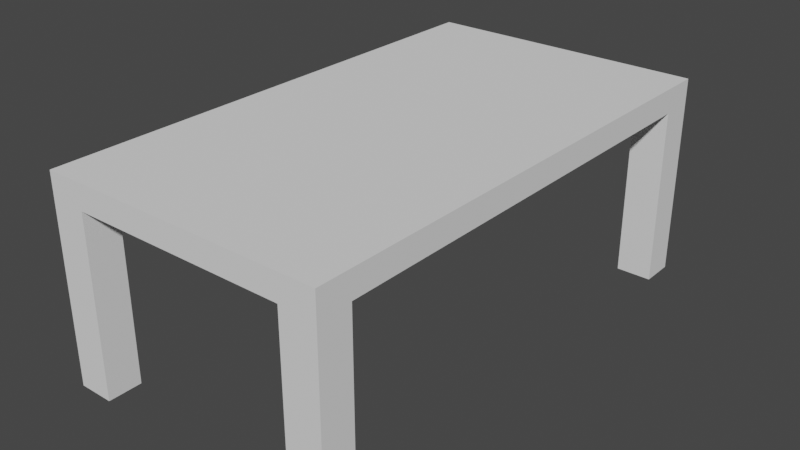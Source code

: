 # Source: Table.blend  (saved by Blender 2.91.10; exported with 4.5.12 LTS)
import bpy
from mathutils import Matrix  # noqa: F401  (used for matrix-valued properties, if any)

bpy.ops.wm.read_factory_settings(use_empty=True)
scene = bpy.context.scene
scene.name = 'Scene'

# ---- collections
col_collection = bpy.data.collections.new('Collection'); scene.collection.children.link(col_collection)

# ---- world
world_world = bpy.data.worlds.new('World'); scene.world = world_world
world_world.use_nodes = True; world_world.node_tree.nodes.clear()
_N = world_world.node_tree.nodes; _L = world_world.node_tree.links
n0 = _N.new('ShaderNodeOutputWorld'); n0.name = 'World Output'; n0.location = (300, 300)
n1 = _N.new('ShaderNodeBackground'); n1.name = 'Background'; n1.location = (10, 300)
n1.inputs[0].default_value = (0.05088, 0.05088, 0.05088, 1.0)
_L.new(n1.outputs[0], n0.inputs[0])
n0.is_active_output = True
world_world.color = (0.05088, 0.05088, 0.05088)
world_world.use_sun_shadow = False
world_world.sun_shadow_jitter_overblur = 0.0

# ---- meshes
me_cube_001 = bpy.data.meshes.new('Cube.001')
me_cube_001.from_pydata([(-1.0, -2.574, -1.0), (-1.0, -2.574, -0.8243), (-1.0, 1.0, -1.0), (-1.0, 1.0, -0.8243), (1.0, -2.574, -1.0), (1.0, -2.574, -0.8243), (1.0, 1.0, -1.0), (1.0, 1.0, -0.8243), (0.75, 1.0, -1.0), (0.5, 1.0, -1.0), (0.25, 1.0, -1.0), (0.0, 1.0, -1.0), (-0.25, 1.0, -1.0), (-0.5, 1.0, -1.0), (-0.75, 1.0, -1.0), (-0.75, 1.0, -0.8243), (-0.5, 1.0, -0.8243), (-0.25, 1.0, -0.8243), (0.0, 1.0, -0.8243), (0.25, 1.0, -0.8243), (0.5, 1.0, -0.8243), (0.75, 1.0, -0.8243), (-0.75, -2.574, -1.0), (-0.5, -2.574, -1.0), (-0.25, -2.574, -1.0), (0.0, -2.574, -1.0), (0.25, -2.574, -1.0), (0.5, -2.574, -1.0), (0.75, -2.574, -1.0), (0.75, -2.574, -0.8243), (0.5, -2.574, -0.8243), (0.25, -2.574, -0.8243), (0.0, -2.574, -0.8243), (-0.25, -2.574, -0.8243), (-0.5, -2.574, -0.8243), (-0.75, -2.574, -0.8243), (-1.0, 0.7617, -1.0), (-1.0, 0.5235, -1.0), (-1.0, 0.2852, -1.0), (-1.0, 0.04697, -1.0), (-1.0, -0.1913, -1.0), (-1.0, -0.4295, -1.0), (-1.0, -0.6678, -1.0), (-1.0, -0.9061, -1.0), (-1.0, -1.144, -1.0), (-1.0, -1.383, -1.0), (-1.0, -1.621, -1.0), (-1.0, -1.859, -1.0), (-1.0, -2.097, -1.0), (-1.0, -2.336, -1.0), (-1.0, -2.336, -0.8243), (-1.0, -2.097, -0.8243), (-1.0, -1.859, -0.8243), (-1.0, -1.621, -0.8243), (-1.0, -1.383, -0.8243), (-1.0, -1.144, -0.8243), (-1.0, -0.9061, -0.8243), (-1.0, -0.6678, -0.8243), (-1.0, -0.4295, -0.8243), (-1.0, -0.1913, -0.8243), (-1.0, 0.04697, -0.8243), (-1.0, 0.2852, -0.8243), (-1.0, 0.5235, -0.8243), (-1.0, 0.7617, -0.8243), (1.0, -2.336, -1.0), (1.0, -2.097, -1.0), (1.0, -1.859, -1.0), (1.0, -1.621, -1.0), (1.0, -1.383, -1.0), (1.0, -1.144, -1.0), (1.0, -0.9061, -1.0), (1.0, -0.6678, -1.0), (1.0, -0.4295, -1.0), (1.0, -0.1913, -1.0), (1.0, 0.04697, -1.0), (1.0, 0.2852, -1.0), (1.0, 0.5235, -1.0), (1.0, 0.7617, -1.0), (1.0, 0.7617, -0.8243), (1.0, 0.5235, -0.8243), (1.0, 0.2852, -0.8243), (1.0, 0.04697, -0.8243), (1.0, -0.1913, -0.8243), (1.0, -0.4295, -0.8243), (1.0, -0.6678, -0.8243), (1.0, -0.9061, -0.8243), (1.0, -1.144, -0.8243), (1.0, -1.383, -0.8243), (1.0, -1.621, -0.8243), (1.0, -1.859, -0.8243), (1.0, -2.097, -0.8243), (1.0, -2.336, -0.8243), (0.75, 0.7617, -0.8243), (0.75, 0.5235, -0.8243), (0.75, 0.2852, -0.8243), (0.75, 0.04697, -0.8243), (0.75, -0.1913, -0.8243), (0.75, -0.4295, -0.8243), (0.75, -0.6678, -0.8243), (0.75, -0.9061, -0.8243), (0.75, -1.144, -0.8243), (0.75, -1.383, -0.8243), (0.75, -1.621, -0.8243), (0.75, -1.859, -0.8243), (0.75, -2.097, -0.8243), (0.75, -2.336, -0.8243), (0.5, 0.7617, -0.8243), (0.5, 0.5235, -0.8243), (0.5, 0.2852, -0.8243), (0.5, 0.04697, -0.8243), (0.5, -0.1913, -0.8243), (0.5, -0.4295, -0.8243), (0.5, -0.6678, -0.8243), (0.5, -0.9061, -0.8243), (0.5, -1.144, -0.8243), (0.5, -1.383, -0.8243), (0.5, -1.621, -0.8243), (0.5, -1.859, -0.8243), (0.5, -2.097, -0.8243), (0.5, -2.336, -0.8243), (0.25, 0.7617, -0.8243), (0.25, 0.5235, -0.8243), (0.25, 0.2852, -0.8243), (0.25, 0.04697, -0.8243), (0.25, -0.1913, -0.8243), (0.25, -0.4295, -0.8243), (0.25, -0.6678, -0.8243), (0.25, -0.9061, -0.8243), (0.25, -1.144, -0.8243), (0.25, -1.383, -0.8243), (0.25, -1.621, -0.8243), (0.25, -1.859, -0.8243), (0.25, -2.097, -0.8243), (0.25, -2.336, -0.8243), (0.0, 0.7617, -0.8243), (0.0, 0.5235, -0.8243), (0.0, 0.2852, -0.8243), (0.0, 0.04697, -0.8243), (0.0, -0.1913, -0.8243), (0.0, -0.4295, -0.8243), (0.0, -0.6678, -0.8243), (0.0, -0.9061, -0.8243), (0.0, -1.144, -0.8243), (0.0, -1.383, -0.8243), (0.0, -1.621, -0.8243), (0.0, -1.859, -0.8243), (0.0, -2.097, -0.8243), (0.0, -2.336, -0.8243), (-0.25, 0.7617, -0.8243), (-0.25, 0.5235, -0.8243), (-0.25, 0.2852, -0.8243), (-0.25, 0.04697, -0.8243), (-0.25, -0.1913, -0.8243), (-0.25, -0.4295, -0.8243), (-0.25, -0.6678, -0.8243), (-0.25, -0.9061, -0.8243), (-0.25, -1.144, -0.8243), (-0.25, -1.383, -0.8243), (-0.25, -1.621, -0.8243), (-0.25, -1.859, -0.8243), (-0.25, -2.097, -0.8243), (-0.25, -2.336, -0.8243), (-0.5, 0.7617, -0.8243), (-0.5, 0.5235, -0.8243), (-0.5, 0.2852, -0.8243), (-0.5, 0.04697, -0.8243), (-0.5, -0.1913, -0.8243), (-0.5, -0.4295, -0.8243), (-0.5, -0.6678, -0.8243), (-0.5, -0.9061, -0.8243), (-0.5, -1.144, -0.8243), (-0.5, -1.383, -0.8243), (-0.5, -1.621, -0.8243), (-0.5, -1.859, -0.8243), (-0.5, -2.097, -0.8243), (-0.5, -2.336, -0.8243), (-0.75, 0.7617, -0.8243), (-0.75, 0.5235, -0.8243), (-0.75, 0.2852, -0.8243), (-0.75, 0.04697, -0.8243), (-0.75, -0.1913, -0.8243), (-0.75, -0.4295, -0.8243), (-0.75, -0.6678, -0.8243), (-0.75, -0.9061, -0.8243), (-0.75, -1.144, -0.8243), (-0.75, -1.383, -0.8243), (-0.75, -1.621, -0.8243), (-0.75, -1.859, -0.8243), (-0.75, -2.097, -0.8243), (-0.75, -2.336, -0.8243), (-0.75, 0.7617, -1.0), (-0.75, 0.5235, -1.0), (-0.75, 0.2852, -1.0), (-0.75, 0.04697, -1.0), (-0.75, -0.1913, -1.0), (-0.75, -0.4295, -1.0), (-0.75, -0.6678, -1.0), (-0.75, -0.9061, -1.0), (-0.75, -1.144, -1.0), (-0.75, -1.383, -1.0), (-0.75, -1.621, -1.0), (-0.75, -1.859, -1.0), (-0.75, -2.097, -1.0), (-0.75, -2.336, -1.0), (-0.5, 0.7617, -1.0), (-0.5, 0.5235, -1.0), (-0.5, 0.2852, -1.0), (-0.5, 0.04697, -1.0), (-0.5, -0.1913, -1.0), (-0.5, -0.4295, -1.0), (-0.5, -0.6678, -1.0), (-0.5, -0.9061, -1.0), (-0.5, -1.144, -1.0), (-0.5, -1.383, -1.0), (-0.5, -1.621, -1.0), (-0.5, -1.859, -1.0), (-0.5, -2.097, -1.0), (-0.5, -2.336, -1.0), (-0.25, 0.7617, -1.0), (-0.25, 0.5235, -1.0), (-0.25, 0.2852, -1.0), (-0.25, 0.04697, -1.0), (-0.25, -0.1913, -1.0), (-0.25, -0.4295, -1.0), (-0.25, -0.6678, -1.0), (-0.25, -0.9061, -1.0), (-0.25, -1.144, -1.0), (-0.25, -1.383, -1.0), (-0.25, -1.621, -1.0), (-0.25, -1.859, -1.0), (-0.25, -2.097, -1.0), (-0.25, -2.336, -1.0), (0.0, 0.7617, -1.0), (0.0, 0.5235, -1.0), (0.0, 0.2852, -1.0), (0.0, 0.04697, -1.0), (0.0, -0.1913, -1.0), (0.0, -0.4295, -1.0), (0.0, -0.6678, -1.0), (0.0, -0.9061, -1.0), (0.0, -1.144, -1.0), (0.0, -1.383, -1.0), (0.0, -1.621, -1.0), (0.0, -1.859, -1.0), (0.0, -2.097, -1.0), (0.0, -2.336, -1.0), (0.25, 0.7617, -1.0), (0.25, 0.5235, -1.0), (0.25, 0.2852, -1.0), (0.25, 0.04697, -1.0), (0.25, -0.1913, -1.0), (0.25, -0.4295, -1.0), (0.25, -0.6678, -1.0), (0.25, -0.9061, -1.0), (0.25, -1.144, -1.0), (0.25, -1.383, -1.0), (0.25, -1.621, -1.0), (0.25, -1.859, -1.0), (0.25, -2.097, -1.0), (0.25, -2.336, -1.0), (0.5, 0.7617, -1.0), (0.5, 0.5235, -1.0), (0.5, 0.2852, -1.0), (0.5, 0.04697, -1.0), (0.5, -0.1913, -1.0), (0.5, -0.4295, -1.0), (0.5, -0.6678, -1.0), (0.5, -0.9061, -1.0), (0.5, -1.144, -1.0), (0.5, -1.383, -1.0), (0.5, -1.621, -1.0), (0.5, -1.859, -1.0), (0.5, -2.097, -1.0), (0.5, -2.336, -1.0), (0.75, 0.7617, -1.0), (0.75, 0.5235, -1.0), (0.75, 0.2852, -1.0), (0.75, 0.04697, -1.0), (0.75, -0.1913, -1.0), (0.75, -0.4295, -1.0), (0.75, -0.6678, -1.0), (0.75, -0.9061, -1.0), (0.75, -1.144, -1.0), (0.75, -1.383, -1.0), (0.75, -1.621, -1.0), (0.75, -1.859, -1.0), (0.75, -2.097, -1.0), (0.75, -2.336, -1.0), (-1.0, -2.336, -2.253), (-1.0, -2.574, -2.253), (-0.75, 1.0, -2.253), (-1.0, 1.0, -2.253), (1.0, 0.7617, -2.253), (1.0, 1.0, -2.253), (0.75, -2.574, -2.253), (1.0, -2.574, -2.253), (0.75, 1.0, -2.253), (-0.75, -2.574, -2.253), (-0.75, -2.336, -2.253), (0.75, -2.336, -2.253), (-1.0, 0.7617, -2.253), (1.0, -2.336, -2.253), (-0.75, 0.7617, -2.253), (0.75, 0.7617, -2.253)], [], [(36, 63, 3, 2), (8, 21, 7, 6), (64, 91, 5, 4), (22, 35, 1, 0), (203, 22, 297, 298), (189, 50, 1, 35), (91, 105, 29, 5), (105, 119, 30, 29), (119, 133, 31, 30), (133, 147, 32, 31), (147, 161, 33, 32), (161, 175, 34, 33), (175, 189, 35, 34), (4, 28, 294, 295), (203, 217, 23, 22), (217, 231, 24, 23), (231, 245, 25, 24), (245, 259, 26, 25), (259, 273, 27, 26), (273, 287, 28, 27), (4, 5, 29, 28), (28, 29, 30, 27), (27, 30, 31, 26), (26, 31, 32, 25), (25, 32, 33, 24), (24, 33, 34, 23), (23, 34, 35, 22), (2, 3, 15, 14), (14, 15, 16, 13), (13, 16, 17, 12), (12, 17, 18, 11), (11, 18, 19, 10), (10, 19, 20, 9), (9, 20, 21, 8), (9, 8, 274, 260), (260, 274, 275, 261), (261, 275, 276, 262), (262, 276, 277, 263), (263, 277, 278, 264), (264, 278, 279, 265), (265, 279, 280, 266), (266, 280, 281, 267), (267, 281, 282, 268), (268, 282, 283, 269), (269, 283, 284, 270), (270, 284, 285, 271), (271, 285, 286, 272), (272, 286, 287, 273), (10, 9, 260, 246), (246, 260, 261, 247), (247, 261, 262, 248), (248, 262, 263, 249), (249, 263, 264, 250), (250, 264, 265, 251), (251, 265, 266, 252), (252, 266, 267, 253), (253, 267, 268, 254), (254, 268, 269, 255), (255, 269, 270, 256), (256, 270, 271, 257), (257, 271, 272, 258), (258, 272, 273, 259), (11, 10, 246, 232), (232, 246, 247, 233), (233, 247, 248, 234), (234, 248, 249, 235), (235, 249, 250, 236), (236, 250, 251, 237), (237, 251, 252, 238), (238, 252, 253, 239), (239, 253, 254, 240), (240, 254, 255, 241), (241, 255, 256, 242), (242, 256, 257, 243), (243, 257, 258, 244), (244, 258, 259, 245), (12, 11, 232, 218), (218, 232, 233, 219), (219, 233, 234, 220), (220, 234, 235, 221), (221, 235, 236, 222), (222, 236, 237, 223), (223, 237, 238, 224), (224, 238, 239, 225), (225, 239, 240, 226), (226, 240, 241, 227), (227, 241, 242, 228), (228, 242, 243, 229), (229, 243, 244, 230), (230, 244, 245, 231), (13, 12, 218, 204), (204, 218, 219, 205), (205, 219, 220, 206), (206, 220, 221, 207), (207, 221, 222, 208), (208, 222, 223, 209), (209, 223, 224, 210), (210, 224, 225, 211), (211, 225, 226, 212), (212, 226, 227, 213), (213, 227, 228, 214), (214, 228, 229, 215), (215, 229, 230, 216), (216, 230, 231, 217), (14, 13, 204, 190), (190, 204, 205, 191), (191, 205, 206, 192), (192, 206, 207, 193), (193, 207, 208, 194), (194, 208, 209, 195), (195, 209, 210, 196), (196, 210, 211, 197), (197, 211, 212, 198), (198, 212, 213, 199), (199, 213, 214, 200), (200, 214, 215, 201), (201, 215, 216, 202), (202, 216, 217, 203), (274, 8, 296, 303), (36, 190, 191, 37), (37, 191, 192, 38), (38, 192, 193, 39), (39, 193, 194, 40), (40, 194, 195, 41), (41, 195, 196, 42), (42, 196, 197, 43), (43, 197, 198, 44), (44, 198, 199, 45), (45, 199, 200, 46), (46, 200, 201, 47), (47, 201, 202, 48), (48, 202, 203, 49), (16, 15, 176, 162), (162, 176, 177, 163), (163, 177, 178, 164), (164, 178, 179, 165), (165, 179, 180, 166), (166, 180, 181, 167), (167, 181, 182, 168), (168, 182, 183, 169), (169, 183, 184, 170), (170, 184, 185, 171), (171, 185, 186, 172), (172, 186, 187, 173), (173, 187, 188, 174), (174, 188, 189, 175), (17, 16, 162, 148), (148, 162, 163, 149), (149, 163, 164, 150), (150, 164, 165, 151), (151, 165, 166, 152), (152, 166, 167, 153), (153, 167, 168, 154), (154, 168, 169, 155), (155, 169, 170, 156), (156, 170, 171, 157), (157, 171, 172, 158), (158, 172, 173, 159), (159, 173, 174, 160), (160, 174, 175, 161), (18, 17, 148, 134), (134, 148, 149, 135), (135, 149, 150, 136), (136, 150, 151, 137), (137, 151, 152, 138), (138, 152, 153, 139), (139, 153, 154, 140), (140, 154, 155, 141), (141, 155, 156, 142), (142, 156, 157, 143), (143, 157, 158, 144), (144, 158, 159, 145), (145, 159, 160, 146), (146, 160, 161, 147), (19, 18, 134, 120), (120, 134, 135, 121), (121, 135, 136, 122), (122, 136, 137, 123), (123, 137, 138, 124), (124, 138, 139, 125), (125, 139, 140, 126), (126, 140, 141, 127), (127, 141, 142, 128), (128, 142, 143, 129), (129, 143, 144, 130), (130, 144, 145, 131), (131, 145, 146, 132), (132, 146, 147, 133), (20, 19, 120, 106), (106, 120, 121, 107), (107, 121, 122, 108), (108, 122, 123, 109), (109, 123, 124, 110), (110, 124, 125, 111), (111, 125, 126, 112), (112, 126, 127, 113), (113, 127, 128, 114), (114, 128, 129, 115), (115, 129, 130, 116), (116, 130, 131, 117), (117, 131, 132, 118), (118, 132, 133, 119), (21, 20, 106, 92), (92, 106, 107, 93), (93, 107, 108, 94), (94, 108, 109, 95), (95, 109, 110, 96), (96, 110, 111, 97), (97, 111, 112, 98), (98, 112, 113, 99), (99, 113, 114, 100), (100, 114, 115, 101), (101, 115, 116, 102), (102, 116, 117, 103), (103, 117, 118, 104), (104, 118, 119, 105), (7, 21, 92, 78), (78, 92, 93, 79), (79, 93, 94, 80), (80, 94, 95, 81), (81, 95, 96, 82), (82, 96, 97, 83), (83, 97, 98, 84), (84, 98, 99, 85), (85, 99, 100, 86), (86, 100, 101, 87), (87, 101, 102, 88), (88, 102, 103, 89), (89, 103, 104, 90), (90, 104, 105, 91), (15, 3, 63, 176), (176, 63, 62, 177), (177, 62, 61, 178), (178, 61, 60, 179), (179, 60, 59, 180), (180, 59, 58, 181), (181, 58, 57, 182), (182, 57, 56, 183), (183, 56, 55, 184), (184, 55, 54, 185), (185, 54, 53, 186), (186, 53, 52, 187), (187, 52, 51, 188), (188, 51, 50, 189), (49, 203, 298, 288), (274, 77, 76, 275), (275, 76, 75, 276), (276, 75, 74, 277), (277, 74, 73, 278), (278, 73, 72, 279), (279, 72, 71, 280), (280, 71, 70, 281), (281, 70, 69, 282), (282, 69, 68, 283), (283, 68, 67, 284), (284, 67, 66, 285), (285, 66, 65, 286), (286, 65, 64, 287), (6, 7, 78, 77), (77, 78, 79, 76), (76, 79, 80, 75), (75, 80, 81, 74), (74, 81, 82, 73), (73, 82, 83, 72), (72, 83, 84, 71), (71, 84, 85, 70), (70, 85, 86, 69), (69, 86, 87, 68), (68, 87, 88, 67), (67, 88, 89, 66), (66, 89, 90, 65), (65, 90, 91, 64), (0, 1, 50, 49), (49, 50, 51, 48), (48, 51, 52, 47), (47, 52, 53, 46), (46, 53, 54, 45), (45, 54, 55, 44), (44, 55, 56, 43), (43, 56, 57, 42), (42, 57, 58, 41), (41, 58, 59, 40), (40, 59, 60, 39), (39, 60, 61, 38), (38, 61, 62, 37), (37, 62, 63, 36), (299, 301, 295, 294), (288, 298, 297, 289), (291, 290, 302, 300), (296, 293, 292, 303), (287, 64, 301, 299), (22, 0, 289, 297), (2, 14, 290, 291), (190, 36, 300, 302), (77, 274, 303, 292), (8, 6, 293, 296), (6, 77, 292, 293), (64, 4, 295, 301), (14, 190, 302, 290), (0, 49, 288, 289), (28, 287, 299, 294), (36, 2, 291, 300)])
_uv = me_cube_001.uv_layers.new(name='UVMap')
_uv.uv.foreach_set('vector', [0.375, 0.2333, 0.625, 0.2333, 0.625, 0.25, 0.375, 0.25, 0.375, 0.4688, 0.625, 0.4688, 0.625, 0.5, 0.375, 0.5, 0.375, 0.7333, 0.625, 0.7333, 0.625, 0.75, 0.375, 0.75, 0.375, 0.9688, 0.625, 0.9688, 0.625, 1.0, 0.375, 1.0, 0.1562, 0.7333, 0.1562, 0.75, 0.1562, 0.75, 0.1562, 0.7333, 0.8438, 0.7333, 0.875, 0.7333, 0.875, 0.75, 0.8438, 0.75, 0.625, 0.7333, 0.6562, 0.7333, 0.6562, 0.75, 0.625, 0.75, 0.6562, 0.7333, 0.6875, 0.7333, 0.6875, 0.75, 0.6562, 0.75, 0.6875, 0.7333, 0.7188, 0.7333, 0.7188, 0.75, 0.6875, 0.75, 0.7188, 0.7333, 0.75, 0.7333, 0.75, 0.75, 0.7188, 0.75, 0.75, 0.7333, 0.7812, 0.7333, 0.7812, 0.75, 0.75, 0.75, 0.7812, 0.7333, 0.8125, 0.7333, 0.8125, 0.75, 0.7812, 0.75, 0.8125, 0.7333, 0.8438, 0.7333, 0.8438, 0.75, 0.8125, 0.75, 0.375, 0.75, 0.375, 0.7812, 0.375, 0.7812, 0.375, 0.75, 0.1562, 0.7333, 0.1875, 0.7333, 0.1875, 0.75, 0.1562, 0.75, 0.1875, 0.7333, 0.2188, 0.7333, 0.2188, 0.75, 0.1875, 0.75, 0.2188, 0.7333, 0.25, 0.7333, 0.25, 0.75, 0.2188, 0.75, 0.25, 0.7333, 0.2812, 0.7333, 0.2812, 0.75, 0.25, 0.75, 0.2812, 0.7333, 0.3125, 0.7333, 0.3125, 0.75, 0.2812, 0.75, 0.3125, 0.7333, 0.3438, 0.7333, 0.3438, 0.75, 0.3125, 0.75, 0.375, 0.75, 0.625, 0.75, 0.625, 0.7812, 0.375, 0.7812, 0.375, 0.7812, 0.625, 0.7812, 0.625, 0.8125, 0.375, 0.8125, 0.375, 0.8125, 0.625, 0.8125, 0.625, 0.8438, 0.375, 0.8438, 0.375, 0.8438, 0.625, 0.8438, 0.625, 0.875, 0.375, 0.875, 0.375, 0.875, 0.625, 0.875, 0.625, 0.9062, 0.375, 0.9062, 0.375, 0.9062, 0.625, 0.9062, 0.625, 0.9375, 0.375, 0.9375, 0.375, 0.9375, 0.625, 0.9375, 0.625, 0.9688, 0.375, 0.9688, 0.375, 0.25, 0.625, 0.25, 0.625, 0.2812, 0.375, 0.2812, 0.375, 0.2812, 0.625, 0.2812, 0.625, 0.3125, 0.375, 0.3125, 0.375, 0.3125, 0.625, 0.3125, 0.625, 0.3438, 0.375, 0.3438, 0.375, 0.3438, 0.625, 0.3438, 0.625, 0.375, 0.375, 0.375, 0.375, 0.375, 0.625, 0.375, 0.625, 0.4062, 0.375, 0.4062, 0.375, 0.4062, 0.625, 0.4062, 0.625, 0.4375, 0.375, 0.4375, 0.375, 0.4375, 0.625, 0.4375, 0.625, 0.4688, 0.375, 0.4688, 0.3125, 0.5, 0.3438, 0.5, 0.3438, 0.5167, 0.3125, 0.5167, 0.3125, 0.5167, 0.3438, 0.5167, 0.3438, 0.5333, 0.3125, 0.5333, 0.3125, 0.5333, 0.3438, 0.5333, 0.3437, 0.55, 0.3125, 0.55, 0.3125, 0.55, 0.3437, 0.55, 0.3438, 0.5667, 0.3125, 0.5667, 0.3125, 0.5667, 0.3438, 0.5667, 0.3438, 0.5833, 0.3125, 0.5833, 0.3125, 0.5833, 0.3438, 0.5833, 0.3438, 0.6, 0.3125, 0.6, 0.3125, 0.6, 0.3438, 0.6, 0.3438, 0.6167, 0.3125, 0.6167, 0.3125, 0.6167, 0.3438, 0.6167, 0.3438, 0.6333, 0.3125, 0.6333, 0.3125, 0.6333, 0.3438, 0.6333, 0.3438, 0.65, 0.3125, 0.65, 0.3125, 0.65, 0.3438, 0.65, 0.3438, 0.6667, 0.3125, 0.6667, 0.3125, 0.6667, 0.3438, 0.6667, 0.3438, 0.6833, 0.3125, 0.6833, 0.3125, 0.6833, 0.3438, 0.6833, 0.3438, 0.7, 0.3125, 0.7, 0.3125, 0.7, 0.3438, 0.7, 0.3438, 0.7167, 0.3125, 0.7167, 0.3125, 0.7167, 0.3438, 0.7167, 0.3438, 0.7333, 0.3125, 0.7333, 0.2812, 0.5, 0.3125, 0.5, 0.3125, 0.5167, 0.2812, 0.5167, 0.2812, 0.5167, 0.3125, 0.5167, 0.3125, 0.5333, 0.2812, 0.5333, 0.2812, 0.5333, 0.3125, 0.5333, 0.3125, 0.55, 0.2812, 0.55, 0.2812, 0.55, 0.3125, 0.55, 0.3125, 0.5667, 0.2812, 0.5667, 0.2812, 0.5667, 0.3125, 0.5667, 0.3125, 0.5833, 0.2812, 0.5833, 0.2812, 0.5833, 0.3125, 0.5833, 0.3125, 0.6, 0.2812, 0.6, 0.2812, 0.6, 0.3125, 0.6, 0.3125, 0.6167, 0.2812, 0.6167, 0.2812, 0.6167, 0.3125, 0.6167, 0.3125, 0.6333, 0.2812, 0.6333, 0.2812, 0.6333, 0.3125, 0.6333, 0.3125, 0.65, 0.2812, 0.65, 0.2812, 0.65, 0.3125, 0.65, 0.3125, 0.6667, 0.2812, 0.6667, 0.2812, 0.6667, 0.3125, 0.6667, 0.3125, 0.6833, 0.2812, 0.6833, 0.2812, 0.6833, 0.3125, 0.6833, 0.3125, 0.7, 0.2812, 0.7, 0.2812, 0.7, 0.3125, 0.7, 0.3125, 0.7167, 0.2812, 0.7167, 0.2812, 0.7167, 0.3125, 0.7167, 0.3125, 0.7333, 0.2812, 0.7333, 0.25, 0.5, 0.2812, 0.5, 0.2812, 0.5167, 0.25, 0.5167, 0.25, 0.5167, 0.2812, 0.5167, 0.2812, 0.5333, 0.25, 0.5333, 0.25, 0.5333, 0.2812, 0.5333, 0.2812, 0.55, 0.25, 0.55, 0.25, 0.55, 0.2812, 0.55, 0.2812, 0.5667, 0.25, 0.5667, 0.25, 0.5667, 0.2812, 0.5667, 0.2812, 0.5833, 0.25, 0.5833, 0.25, 0.5833, 0.2812, 0.5833, 0.2812, 0.6, 0.25, 0.6, 0.25, 0.6, 0.2812, 0.6, 0.2812, 0.6167, 0.25, 0.6167, 0.25, 0.6167, 0.2812, 0.6167, 0.2812, 0.6333, 0.25, 0.6333, 0.25, 0.6333, 0.2812, 0.6333, 0.2812, 0.65, 0.25, 0.65, 0.25, 0.65, 0.2812, 0.65, 0.2812, 0.6667, 0.25, 0.6667, 0.25, 0.6667, 0.2812, 0.6667, 0.2812, 0.6833, 0.25, 0.6833, 0.25, 0.6833, 0.2812, 0.6833, 0.2812, 0.7, 0.25, 0.7, 0.25, 0.7, 0.2812, 0.7, 0.2812, 0.7167, 0.25, 0.7167, 0.25, 0.7167, 0.2812, 0.7167, 0.2812, 0.7333, 0.25, 0.7333, 0.2188, 0.5, 0.25, 0.5, 0.25, 0.5167, 0.2188, 0.5167, 0.2188, 0.5167, 0.25, 0.5167, 0.25, 0.5333, 0.2188, 0.5333, 0.2188, 0.5333, 0.25, 0.5333, 0.25, 0.55, 0.2188, 0.55, 0.2188, 0.55, 0.25, 0.55, 0.25, 0.5667, 0.2188, 0.5667, 0.2188, 0.5667, 0.25, 0.5667, 0.25, 0.5833, 0.2188, 0.5833, 0.2188, 0.5833, 0.25, 0.5833, 0.25, 0.6, 0.2187, 0.6, 0.2187, 0.6, 0.25, 0.6, 0.25, 0.6167, 0.2187, 0.6167, 0.2187, 0.6167, 0.25, 0.6167, 0.25, 0.6333, 0.2187, 0.6333, 0.2187, 0.6333, 0.25, 0.6333, 0.25, 0.65, 0.2187, 0.65, 0.2187, 0.65, 0.25, 0.65, 0.25, 0.6667, 0.2188, 0.6667, 0.2188, 0.6667, 0.25, 0.6667, 0.25, 0.6833, 0.2188, 0.6833, 0.2188, 0.6833, 0.25, 0.6833, 0.25, 0.7, 0.2188, 0.7, 0.2188, 0.7, 0.25, 0.7, 0.25, 0.7167, 0.2188, 0.7167, 0.2188, 0.7167, 0.25, 0.7167, 0.25, 0.7333, 0.2188, 0.7333, 0.1875, 0.5, 0.2188, 0.5, 0.2188, 0.5167, 0.1875, 0.5167, 0.1875, 0.5167, 0.2188, 0.5167, 0.2188, 0.5333, 0.1875, 0.5333, 0.1875, 0.5333, 0.2188, 0.5333, 0.2188, 0.55, 0.1875, 0.55, 0.1875, 0.55, 0.2188, 0.55, 0.2188, 0.5667, 0.1875, 0.5667, 0.1875, 0.5667, 0.2188, 0.5667, 0.2188, 0.5833, 0.1875, 0.5833, 0.1875, 0.5833, 0.2188, 0.5833, 0.2187, 0.6, 0.1875, 0.6, 0.1875, 0.6, 0.2187, 0.6, 0.2187, 0.6167, 0.1875, 0.6167, 0.1875, 0.6167, 0.2187, 0.6167, 0.2187, 0.6333, 0.1875, 0.6333, 0.1875, 0.6333, 0.2187, 0.6333, 0.2187, 0.65, 0.1875, 0.65, 0.1875, 0.65, 0.2187, 0.65, 0.2188, 0.6667, 0.1875, 0.6667, 0.1875, 0.6667, 0.2188, 0.6667, 0.2188, 0.6833, 0.1875, 0.6833, 0.1875, 0.6833, 0.2188, 0.6833, 0.2188, 0.7, 0.1875, 0.7, 0.1875, 0.7, 0.2188, 0.7, 0.2188, 0.7167, 0.1875, 0.7167, 0.1875, 0.7167, 0.2188, 0.7167, 0.2188, 0.7333, 0.1875, 0.7333, 0.1562, 0.5, 0.1875, 0.5, 0.1875, 0.5167, 0.1562, 0.5167, 0.1562, 0.5167, 0.1875, 0.5167, 0.1875, 0.5333, 0.1562, 0.5333, 0.1562, 0.5333, 0.1875, 0.5333, 0.1875, 0.55, 0.1562, 0.55, 0.1562, 0.55, 0.1875, 0.55, 0.1875, 0.5667, 0.1562, 0.5667, 0.1562, 0.5667, 0.1875, 0.5667, 0.1875, 0.5833, 0.1562, 0.5833, 0.1562, 0.5833, 0.1875, 0.5833, 0.1875, 0.6, 0.1562, 0.6, 0.1562, 0.6, 0.1875, 0.6, 0.1875, 0.6167, 0.1562, 0.6167, 0.1562, 0.6167, 0.1875, 0.6167, 0.1875, 0.6333, 0.1562, 0.6333, 0.1562, 0.6333, 0.1875, 0.6333, 0.1875, 0.65, 0.1562, 0.65, 0.1562, 0.65, 0.1875, 0.65, 0.1875, 0.6667, 0.1562, 0.6667, 0.1562, 0.6667, 0.1875, 0.6667, 0.1875, 0.6833, 0.1562, 0.6833, 0.1562, 0.6833, 0.1875, 0.6833, 0.1875, 0.7, 0.1562, 0.7, 0.1562, 0.7, 0.1875, 0.7, 0.1875, 0.7167, 0.1562, 0.7167, 0.1562, 0.7167, 0.1875, 0.7167, 0.1875, 0.7333, 0.1562, 0.7333, 0.3438, 0.5167, 0.3438, 0.5, 0.3438, 0.5, 0.3438, 0.5167, 0.125, 0.5167, 0.1562, 0.5167, 0.1562, 0.5333, 0.125, 0.5333, 0.125, 0.5333, 0.1562, 0.5333, 0.1562, 0.55, 0.125, 0.55, 0.125, 0.55, 0.1562, 0.55, 0.1562, 0.5667, 0.125, 0.5667, 0.125, 0.5667, 0.1562, 0.5667, 0.1562, 0.5833, 0.125, 0.5833, 0.125, 0.5833, 0.1562, 0.5833, 0.1562, 0.6, 0.125, 0.6, 0.125, 0.6, 0.1562, 0.6, 0.1562, 0.6167, 0.125, 0.6167, 0.125, 0.6167, 0.1562, 0.6167, 0.1562, 0.6333, 0.125, 0.6333, 0.125, 0.6333, 0.1562, 0.6333, 0.1562, 0.65, 0.125, 0.65, 0.125, 0.65, 0.1562, 0.65, 0.1562, 0.6667, 0.125, 0.6667, 0.125, 0.6667, 0.1562, 0.6667, 0.1562, 0.6833, 0.125, 0.6833, 0.125, 0.6833, 0.1562, 0.6833, 0.1562, 0.7, 0.125, 0.7, 0.125, 0.7, 0.1562, 0.7, 0.1562, 0.7167, 0.125, 0.7167, 0.125, 0.7167, 0.1562, 0.7167, 0.1562, 0.7333, 0.125, 0.7333, 0.8125, 0.5, 0.8438, 0.5, 0.8438, 0.5167, 0.8125, 0.5167, 0.8125, 0.5167, 0.8438, 0.5167, 0.8438, 0.5333, 0.8125, 0.5333, 0.8125, 0.5333, 0.8438, 0.5333, 0.8438, 0.55, 0.8125, 0.55, 0.8125, 0.55, 0.8438, 0.55, 0.8438, 0.5667, 0.8125, 0.5667, 0.8125, 0.5667, 0.8438, 0.5667, 0.8438, 0.5833, 0.8125, 0.5833, 0.8125, 0.5833, 0.8438, 0.5833, 0.8438, 0.6, 0.8125, 0.6, 0.8125, 0.6, 0.8438, 0.6, 0.8438, 0.6167, 0.8125, 0.6167, 0.8125, 0.6167, 0.8438, 0.6167, 0.8438, 0.6333, 0.8125, 0.6333, 0.8125, 0.6333, 0.8438, 0.6333, 0.8438, 0.65, 0.8125, 0.65, 0.8125, 0.65, 0.8438, 0.65, 0.8438, 0.6667, 0.8125, 0.6667, 0.8125, 0.6667, 0.8438, 0.6667, 0.8438, 0.6833, 0.8125, 0.6833, 0.8125, 0.6833, 0.8438, 0.6833, 0.8438, 0.7, 0.8125, 0.7, 0.8125, 0.7, 0.8438, 0.7, 0.8438, 0.7167, 0.8125, 0.7167, 0.8125, 0.7167, 0.8438, 0.7167, 0.8438, 0.7333, 0.8125, 0.7333, 0.7812, 0.5, 0.8125, 0.5, 0.8125, 0.5167, 0.7812, 0.5167, 0.7812, 0.5167, 0.8125, 0.5167, 0.8125, 0.5333, 0.7812, 0.5333, 0.7812, 0.5333, 0.8125, 0.5333, 0.8125, 0.55, 0.7812, 0.55, 0.7812, 0.55, 0.8125, 0.55, 0.8125, 0.5667, 0.7813, 0.5667, 0.7813, 0.5667, 0.8125, 0.5667, 0.8125, 0.5833, 0.7813, 0.5833, 0.7813, 0.5833, 0.8125, 0.5833, 0.8125, 0.6, 0.7813, 0.6, 0.7813, 0.6, 0.8125, 0.6, 0.8125, 0.6167, 0.7813, 0.6167, 0.7813, 0.6167, 0.8125, 0.6167, 0.8125, 0.6333, 0.7813, 0.6333, 0.7813, 0.6333, 0.8125, 0.6333, 0.8125, 0.65, 0.7813, 0.65, 0.7813, 0.65, 0.8125, 0.65, 0.8125, 0.6667, 0.7812, 0.6667, 0.7812, 0.6667, 0.8125, 0.6667, 0.8125, 0.6833, 0.7812, 0.6833, 0.7812, 0.6833, 0.8125, 0.6833, 0.8125, 0.7, 0.7812, 0.7, 0.7812, 0.7, 0.8125, 0.7, 0.8125, 0.7167, 0.7812, 0.7167, 0.7812, 0.7167, 0.8125, 0.7167, 0.8125, 0.7333, 0.7812, 0.7333, 0.75, 0.5, 0.7812, 0.5, 0.7812, 0.5167, 0.75, 0.5167, 0.75, 0.5167, 0.7812, 0.5167, 0.7812, 0.5333, 0.75, 0.5333, 0.75, 0.5333, 0.7812, 0.5333, 0.7812, 0.55, 0.75, 0.55, 0.75, 0.55, 0.7812, 0.55, 0.7813, 0.5667, 0.75, 0.5667, 0.75, 0.5667, 0.7813, 0.5667, 0.7813, 0.5833, 0.75, 0.5833, 0.75, 0.5833, 0.7813, 0.5833, 0.7813, 0.6, 0.75, 0.6, 0.75, 0.6, 0.7813, 0.6, 0.7813, 0.6167, 0.75, 0.6167, 0.75, 0.6167, 0.7813, 0.6167, 0.7813, 0.6333, 0.75, 0.6333, 0.75, 0.6333, 0.7813, 0.6333, 0.7813, 0.65, 0.75, 0.65, 0.75, 0.65, 0.7813, 0.65, 0.7812, 0.6667, 0.75, 0.6667, 0.75, 0.6667, 0.7812, 0.6667, 0.7812, 0.6833, 0.75, 0.6833, 0.75, 0.6833, 0.7812, 0.6833, 0.7812, 0.7, 0.75, 0.7, 0.75, 0.7, 0.7812, 0.7, 0.7812, 0.7167, 0.75, 0.7167, 0.75, 0.7167, 0.7812, 0.7167, 0.7812, 0.7333, 0.75, 0.7333, 0.7188, 0.5, 0.75, 0.5, 0.75, 0.5167, 0.7188, 0.5167, 0.7188, 0.5167, 0.75, 0.5167, 0.75, 0.5333, 0.7187, 0.5333, 0.7187, 0.5333, 0.75, 0.5333, 0.75, 0.55, 0.7188, 0.55, 0.7188, 0.55, 0.75, 0.55, 0.75, 0.5667, 0.7188, 0.5667, 0.7188, 0.5667, 0.75, 0.5667, 0.75, 0.5833, 0.7188, 0.5833, 0.7188, 0.5833, 0.75, 0.5833, 0.75, 0.6, 0.7187, 0.6, 0.7187, 0.6, 0.75, 0.6, 0.75, 0.6167, 0.7187, 0.6167, 0.7187, 0.6167, 0.75, 0.6167, 0.75, 0.6333, 0.7187, 0.6333, 0.7187, 0.6333, 0.75, 0.6333, 0.75, 0.65, 0.7188, 0.65, 0.7188, 0.65, 0.75, 0.65, 0.75, 0.6667, 0.7188, 0.6667, 0.7188, 0.6667, 0.75, 0.6667, 0.75, 0.6833, 0.7188, 0.6833, 0.7188, 0.6833, 0.75, 0.6833, 0.75, 0.7, 0.7188, 0.7, 0.7188, 0.7, 0.75, 0.7, 0.75, 0.7167, 0.7188, 0.7167, 0.7188, 0.7167, 0.75, 0.7167, 0.75, 0.7333, 0.7188, 0.7333, 0.6875, 0.5, 0.7188, 0.5, 0.7188, 0.5167, 0.6875, 0.5167, 0.6875, 0.5167, 0.7188, 0.5167, 0.7187, 0.5333, 0.6875, 0.5333, 0.6875, 0.5333, 0.7187, 0.5333, 0.7188, 0.55, 0.6875, 0.55, 0.6875, 0.55, 0.7188, 0.55, 0.7188, 0.5667, 0.6875, 0.5667, 0.6875, 0.5667, 0.7188, 0.5667, 0.7188, 0.5833, 0.6875, 0.5833, 0.6875, 0.5833, 0.7188, 0.5833, 0.7187, 0.6, 0.6875, 0.6, 0.6875, 0.6, 0.7187, 0.6, 0.7187, 0.6167, 0.6875, 0.6167, 0.6875, 0.6167, 0.7187, 0.6167, 0.7187, 0.6333, 0.6875, 0.6333, 0.6875, 0.6333, 0.7187, 0.6333, 0.7188, 0.65, 0.6875, 0.65, 0.6875, 0.65, 0.7188, 0.65, 0.7188, 0.6667, 0.6875, 0.6667, 0.6875, 0.6667, 0.7188, 0.6667, 0.7188, 0.6833, 0.6875, 0.6833, 0.6875, 0.6833, 0.7188, 0.6833, 0.7188, 0.7, 0.6875, 0.7, 0.6875, 0.7, 0.7188, 0.7, 0.7188, 0.7167, 0.6875, 0.7167, 0.6875, 0.7167, 0.7188, 0.7167, 0.7188, 0.7333, 0.6875, 0.7333, 0.6562, 0.5, 0.6875, 0.5, 0.6875, 0.5167, 0.6562, 0.5167, 0.6562, 0.5167, 0.6875, 0.5167, 0.6875, 0.5333, 0.6562, 0.5333, 0.6562, 0.5333, 0.6875, 0.5333, 0.6875, 0.55, 0.6562, 0.55, 0.6562, 0.55, 0.6875, 0.55, 0.6875, 0.5667, 0.6562, 0.5667, 0.6562, 0.5667, 0.6875, 0.5667, 0.6875, 0.5833, 0.6562, 0.5833, 0.6562, 0.5833, 0.6875, 0.5833, 0.6875, 0.6, 0.6562, 0.6, 0.6562, 0.6, 0.6875, 0.6, 0.6875, 0.6167, 0.6562, 0.6167, 0.6562, 0.6167, 0.6875, 0.6167, 0.6875, 0.6333, 0.6562, 0.6333, 0.6562, 0.6333, 0.6875, 0.6333, 0.6875, 0.65, 0.6562, 0.65, 0.6562, 0.65, 0.6875, 0.65, 0.6875, 0.6667, 0.6562, 0.6667, 0.6562, 0.6667, 0.6875, 0.6667, 0.6875, 0.6833, 0.6563, 0.6833, 0.6563, 0.6833, 0.6875, 0.6833, 0.6875, 0.7, 0.6563, 0.7, 0.6563, 0.7, 0.6875, 0.7, 0.6875, 0.7167, 0.6562, 0.7167, 0.6562, 0.7167, 0.6875, 0.7167, 0.6875, 0.7333, 0.6562, 0.7333, 0.625, 0.5, 0.6562, 0.5, 0.6562, 0.5167, 0.625, 0.5167, 0.625, 0.5167, 0.6562, 0.5167, 0.6562, 0.5333, 0.625, 0.5333, 0.625, 0.5333, 0.6562, 0.5333, 0.6562, 0.55, 0.625, 0.55, 0.625, 0.55, 0.6562, 0.55, 0.6562, 0.5667, 0.625, 0.5667, 0.625, 0.5667, 0.6562, 0.5667, 0.6562, 0.5833, 0.625, 0.5833, 0.625, 0.5833, 0.6562, 0.5833, 0.6562, 0.6, 0.625, 0.6, 0.625, 0.6, 0.6562, 0.6, 0.6562, 0.6167, 0.625, 0.6167, 0.625, 0.6167, 0.6562, 0.6167, 0.6562, 0.6333, 0.625, 0.6333, 0.625, 0.6333, 0.6562, 0.6333, 0.6562, 0.65, 0.625, 0.65, 0.625, 0.65, 0.6562, 0.65, 0.6562, 0.6667, 0.625, 0.6667, 0.625, 0.6667, 0.6562, 0.6667, 0.6563, 0.6833, 0.625, 0.6833, 0.625, 0.6833, 0.6563, 0.6833, 0.6563, 0.7, 0.625, 0.7, 0.625, 0.7, 0.6563, 0.7, 0.6562, 0.7167, 0.625, 0.7167, 0.625, 0.7167, 0.6562, 0.7167, 0.6562, 0.7333, 0.625, 0.7333, 0.8438, 0.5, 0.875, 0.5, 0.875, 0.5167, 0.8438, 0.5167, 0.8438, 0.5167, 0.875, 0.5167, 0.875, 0.5333, 0.8438, 0.5333, 0.8438, 0.5333, 0.875, 0.5333, 0.875, 0.55, 0.8438, 0.55, 0.8438, 0.55, 0.875, 0.55, 0.875, 0.5667, 0.8438, 0.5667, 0.8438, 0.5667, 0.875, 0.5667, 0.875, 0.5833, 0.8438, 0.5833, 0.8438, 0.5833, 0.875, 0.5833, 0.875, 0.6, 0.8438, 0.6, 0.8438, 0.6, 0.875, 0.6, 0.875, 0.6167, 0.8438, 0.6167, 0.8438, 0.6167, 0.875, 0.6167, 0.875, 0.6333, 0.8438, 0.6333, 0.8438, 0.6333, 0.875, 0.6333, 0.875, 0.65, 0.8438, 0.65, 0.8438, 0.65, 0.875, 0.65, 0.875, 0.6667, 0.8438, 0.6667, 0.8438, 0.6667, 0.875, 0.6667, 0.875, 0.6833, 0.8438, 0.6833, 0.8438, 0.6833, 0.875, 0.6833, 0.875, 0.7, 0.8438, 0.7, 0.8438, 0.7, 0.875, 0.7, 0.875, 0.7167, 0.8438, 0.7167, 0.8438, 0.7167, 0.875, 0.7167, 0.875, 0.7333, 0.8438, 0.7333, 0.125, 0.7333, 0.1562, 0.7333, 0.1562, 0.7333, 0.125, 0.7333, 0.3438, 0.5167, 0.375, 0.5167, 0.375, 0.5333, 0.3438, 0.5333, 0.3438, 0.5333, 0.375, 0.5333, 0.375, 0.55, 0.3437, 0.55, 0.3437, 0.55, 0.375, 0.55, 0.375, 0.5667, 0.3438, 0.5667, 0.3438, 0.5667, 0.375, 0.5667, 0.375, 0.5833, 0.3438, 0.5833, 0.3438, 0.5833, 0.375, 0.5833, 0.375, 0.6, 0.3438, 0.6, 0.3438, 0.6, 0.375, 0.6, 0.375, 0.6167, 0.3438, 0.6167, 0.3438, 0.6167, 0.375, 0.6167, 0.375, 0.6333, 0.3438, 0.6333, 0.3438, 0.6333, 0.375, 0.6333, 0.375, 0.65, 0.3438, 0.65, 0.3438, 0.65, 0.375, 0.65, 0.375, 0.6667, 0.3438, 0.6667, 0.3438, 0.6667, 0.375, 0.6667, 0.375, 0.6833, 0.3438, 0.6833, 0.3438, 0.6833, 0.375, 0.6833, 0.375, 0.7, 0.3438, 0.7, 0.3438, 0.7, 0.375, 0.7, 0.375, 0.7167, 0.3438, 0.7167, 0.3438, 0.7167, 0.375, 0.7167, 0.375, 0.7333, 0.3438, 0.7333, 0.375, 0.5, 0.625, 0.5, 0.625, 0.5167, 0.375, 0.5167, 0.375, 0.5167, 0.625, 0.5167, 0.625, 0.5333, 0.375, 0.5333, 0.375, 0.5333, 0.625, 0.5333, 0.625, 0.55, 0.375, 0.55, 0.375, 0.55, 0.625, 0.55, 0.625, 0.5667, 0.375, 0.5667, 0.375, 0.5667, 0.625, 0.5667, 0.625, 0.5833, 0.375, 0.5833, 0.375, 0.5833, 0.625, 0.5833, 0.625, 0.6, 0.375, 0.6, 0.375, 0.6, 0.625, 0.6, 0.625, 0.6167, 0.375, 0.6167, 0.375, 0.6167, 0.625, 0.6167, 0.625, 0.6333, 0.375, 0.6333, 0.375, 0.6333, 0.625, 0.6333, 0.625, 0.65, 0.375, 0.65, 0.375, 0.65, 0.625, 0.65, 0.625, 0.6667, 0.375, 0.6667, 0.375, 0.6667, 0.625, 0.6667, 0.625, 0.6833, 0.375, 0.6833, 0.375, 0.6833, 0.625, 0.6833, 0.625, 0.7, 0.375, 0.7, 0.375, 0.7, 0.625, 0.7, 0.625, 0.7167, 0.375, 0.7167, 0.375, 0.7167, 0.625, 0.7167, 0.625, 0.7333, 0.375, 0.7333, 0.375, 0.0, 0.625, 0.0, 0.625, 0.01667, 0.375, 0.01667, 0.375, 0.01667, 0.625, 0.01667, 0.625, 0.03333, 0.375, 0.03333, 0.375, 0.03333, 0.625, 0.03333, 0.625, 0.05, 0.375, 0.05, 0.375, 0.05, 0.625, 0.05, 0.625, 0.06667, 0.375, 0.06667, 0.375, 0.06667, 0.625, 0.06667, 0.625, 0.08333, 0.375, 0.08333, 0.375, 0.08333, 0.625, 0.08333, 0.625, 0.1, 0.375, 0.1, 0.375, 0.1, 0.625, 0.1, 0.625, 0.1167, 0.375, 0.1167, 0.375, 0.1167, 0.625, 0.1167, 0.625, 0.1333, 0.375, 0.1333, 0.375, 0.1333, 0.625, 0.1333, 0.625, 0.15, 0.375, 0.15, 0.375, 0.15, 0.625, 0.15, 0.625, 0.1667, 0.375, 0.1667, 0.375, 0.1667, 0.625, 0.1667, 0.625, 0.1833, 0.375, 0.1833, 0.375, 0.1833, 0.625, 0.1833, 0.625, 0.2, 0.375, 0.2, 0.375, 0.2, 0.625, 0.2, 0.625, 0.2167, 0.375, 0.2167, 0.375, 0.2167, 0.625, 0.2167, 0.625, 0.2333, 0.375, 0.2333, 0.3438, 0.7333, 0.375, 0.7333, 0.375, 0.75, 0.3438, 0.75, 0.125, 0.7333, 0.1562, 0.7333, 0.1562, 0.75, 0.125, 0.75, 0.125, 0.5, 0.1562, 0.5, 0.1562, 0.5167, 0.125, 0.5167, 0.3438, 0.5, 0.375, 0.5, 0.375, 0.5167, 0.3438, 0.5167, 0.3438, 0.7333, 0.375, 0.7333, 0.375, 0.7333, 0.3438, 0.7333, 0.375, 0.9688, 0.375, 1.0, 0.375, 1.0, 0.375, 0.9688, 0.375, 0.25, 0.375, 0.2812, 0.375, 0.2812, 0.375, 0.25, 0.1562, 0.5167, 0.125, 0.5167, 0.125, 0.5167, 0.1562, 0.5167, 0.375, 0.5167, 0.3438, 0.5167, 0.3438, 0.5167, 0.375, 0.5167, 0.375, 0.4688, 0.375, 0.5, 0.375, 0.5, 0.375, 0.4688, 0.375, 0.5, 0.375, 0.5167, 0.375, 0.5167, 0.375, 0.5, 0.375, 0.7333, 0.375, 0.75, 0.375, 0.75, 0.375, 0.7333, 0.1562, 0.5, 0.1562, 0.5167, 0.1562, 0.5167, 0.1562, 0.5, 0.375, 0.0, 0.375, 0.01667, 0.375, 0.01667, 0.375, 0.0, 0.3438, 0.75, 0.3438, 0.7333, 0.3438, 0.7333, 0.3438, 0.75, 0.375, 0.2333, 0.375, 0.25, 0.375, 0.25, 0.375, 0.2333])
me_cube_001.use_remesh_fix_poles = True
me_cube_001.use_remesh_preserve_attributes = False
me_cube_001.use_mirror_vertex_groups = False
me_cube_001.update()

# ---- objects
ob_cube = bpy.data.objects.new('Cube', me_cube_001)

# ---- transforms, parenting, visibility, modifiers, constraints
ob_cube.location = (0.0, 0.0, 3.438)
ob_cube.lineart.crease_threshold = 0.0

# ---- collection membership
col_collection.objects.link(ob_cube)

# ---- scene / render settings (as saved in the file)
scene.frame_start = 1; scene.frame_end = 250; scene.frame_set(1)
scene.render.engine = 'BLENDER_EEVEE_NEXT'
scene.cycles.use_denoising = False
scene.cycles.samples = 128
scene.cycles.sampling_pattern = 'TABULATED_SOBOL'
scene.cycles.use_adaptive_sampling = False
scene.cycles.use_light_tree = False
scene.view_settings.view_transform = 'Filmic'
bpy.context.view_layer.update()

# ---- added for rendering (the .blend has no active camera and no usable light): camera, sun
cam_auto = bpy.data.cameras.new('AutoCamera')
cam_auto.lens = 50.0
cam_auto.sensor_width = 36.0
cam_auto.clip_end = 1000.0
ob_auto_camera = bpy.data.objects.new('AutoCamera', cam_auto)
scene.collection.objects.link(ob_auto_camera)
ob_auto_camera.location = (4.01323, -5.6028, 5.10944)
ob_auto_camera.rotation_euler = (1.09748, -7.21219e-08, 0.694738)
scene.camera = ob_auto_camera
light_auto_sun = bpy.data.lights.new('AutoSun', 'SUN')
light_auto_sun.energy = 3.0
light_auto_sun.angle = 0.0523599
ob_auto_sun = bpy.data.objects.new('AutoSun', light_auto_sun)
scene.collection.objects.link(ob_auto_sun)
ob_auto_sun.rotation_euler = (0.872665, 0.174533, 0.523599)
bpy.context.view_layer.update()
